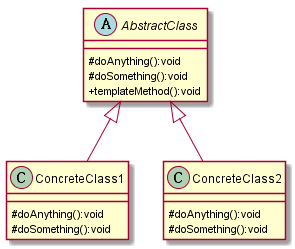

The diagram above was rendered by PlantUML. Its source (embedded in the PNG):
@startuml
skinparam classAttributeIconSize 0
abstract class AbstractClass {
    #doAnything():void
    #doSomething():void
    +templateMethod():void
}
class ConcreteClass1 {
    #doAnything():void
    #doSomething():void
}
class ConcreteClass2 {
    #doAnything():void
    #doSomething():void
}

AbstractClass <|-- ConcreteClass1
AbstractClass <|-- ConcreteClass2


@enduml